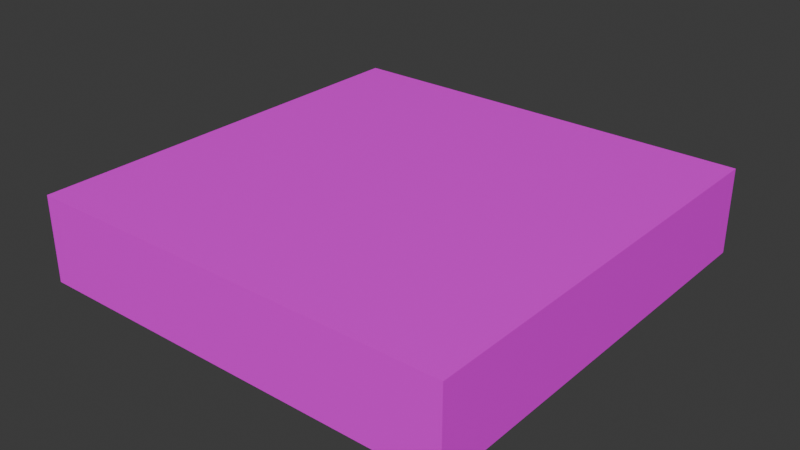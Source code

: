 # Source: roof.blend  (saved by Blender 4.1.24; exported with 4.5.12 LTS)
import bpy
from mathutils import Matrix  # noqa: F401  (used for matrix-valued properties, if any)

bpy.ops.wm.read_factory_settings(use_empty=True)
scene = bpy.context.scene
scene.name = 'Scene'

# ---- collections
col_collection = bpy.data.collections.new('Collection'); scene.collection.children.link(col_collection)

# ---- images (referenced by path relative to the original .blend; pixels are not part of the script)
import os
ASSET_DIR = os.environ.get("B2B_ASSET_DIR", "")  # directory of the original .blend (textures are referenced by path, not embedded)
HERE = os.path.dirname(os.path.abspath(__file__))  # packed textures are extracted next to this script under _unpacked/

def load_image(name, relpath, width, height, colorspace="sRGB"):
    """Load a texture the original file referenced (path relative to the .blend, or extracted next to this script)."""
    p = next((c for c in (os.path.join(HERE, relpath), os.path.join(ASSET_DIR, relpath)) if relpath and os.path.exists(c)), "")
    if p:
        img = bpy.data.images.load(p, check_existing=True)
        img.name = name
    else:  # same state as the original file: an image datablock whose file is absent (Cycles renders it pink)
        img = bpy.data.images.new(name, width, height)
        img.source = "FILE"
        img.filepath = "//" + (relpath or name)
    img.colorspace_settings.name = colorspace
    return img
img_tile_02_128x128_png = load_image('Tile_02-128x128.png', 'Tile_02-128x128.png', 1024, 1024, 'sRGB')

# ---- materials (node trees are filled in below, after node groups)
mat_roof = bpy.data.materials.new('Roof')
mat_roof.use_transparent_shadow = False

# ---- material node trees
mat_roof.use_nodes = True; mat_roof.node_tree.nodes.clear()
_N = mat_roof.node_tree.nodes; _L = mat_roof.node_tree.links
n0 = _N.new('ShaderNodeBsdfPrincipled'); n0.name = 'Principled BSDF'; n0.location = (10, 300)
n1 = _N.new('ShaderNodeOutputMaterial'); n1.name = 'Material Output'; n1.location = (300, 300)
n2 = _N.new('ShaderNodeTexImage'); n2.name = 'Image Texture'; n2.location = (-363, 394)
n2.image = img_tile_02_128x128_png
_L.new(n0.outputs[0], n1.inputs[0])
_L.new(n2.outputs[0], n0.inputs[0])
n1.is_active_output = True

# ---- world
world_world = bpy.data.worlds.new('World'); scene.world = world_world
world_world.use_nodes = True; world_world.node_tree.nodes.clear()
_N = world_world.node_tree.nodes; _L = world_world.node_tree.links
n0 = _N.new('ShaderNodeOutputWorld'); n0.name = 'World Output'; n0.location = (300, 300)
n1 = _N.new('ShaderNodeBackground'); n1.name = 'Background'; n1.location = (10, 300)
n1.inputs[0].default_value = (0.05088, 0.05088, 0.05088, 1.0)
_L.new(n1.outputs[0], n0.inputs[0])
n0.is_active_output = True
world_world.color = (0.05088, 0.05088, 0.05088)
world_world.use_sun_shadow = False
world_world.sun_shadow_jitter_overblur = 0.0

# ---- meshes
me_roof = bpy.data.meshes.new('Roof')
me_roof.from_pydata([(-0.5, -0.5, 2.5), (-0.5, -0.5, 2.7), (-0.5, 0.5, 2.5), (-0.5, 0.5, 2.7), (0.5, -0.5, 2.5), (0.5, -0.5, 2.7), (0.5, 0.5, 2.5), (0.5, 0.5, 2.7)], [], [(0, 1, 3, 2), (2, 3, 7, 6), (6, 7, 5, 4), (4, 5, 1, 0), (2, 6, 4, 0), (7, 3, 1, 5)])
_uv = me_roof.uv_layers.new(name='UVMap')
_uv.uv.foreach_set('vector', [0.0, 0.4, 0.0, 0.6, 1.0, 0.6, 1.0, 0.4, 0.0, 0.4, 0.0, 0.6, 1.0, 0.6, 1.0, 0.4, 1.0, 0.4, 1.0, 0.6, 0.0, 0.6, 0.0, 0.4, 1.0, 0.4, 1.0, 0.6, 0.0, 0.6, 0.0, 0.4, 0.0, 1.0, 1.0, 1.0, 1.0, 0.0, 0.0, 0.0, 1.0, 1.0, 0.0, 1.0, 0.0, 0.0, 1.0, 0.0])
me_roof.materials.append(mat_roof)
me_roof.update()

# ---- objects
ob_roof = bpy.data.objects.new('Roof', me_roof)

# ---- transforms, parenting, visibility, modifiers, constraints
ob_roof.location = (0.0, 0.0, 0.0)

# ---- collection membership
col_collection.objects.link(ob_roof)

# ---- scene / render settings (as saved in the file)
scene.frame_start = 1; scene.frame_end = 250; scene.frame_set(1)
scene.render.engine = 'BLENDER_EEVEE_NEXT'
scene.cycles.sampling_pattern = 'TABULATED_SOBOL'
scene.eevee.ray_tracing_options.trace_max_roughness = 0.0
bpy.context.view_layer.update()

# ---- added for rendering (the .blend has no active camera and no usable light): camera, sun
cam_auto = bpy.data.cameras.new('AutoCamera')
cam_auto.lens = 50.0
cam_auto.sensor_width = 36.0
cam_auto.clip_end = 1000.0
ob_auto_camera = bpy.data.objects.new('AutoCamera', cam_auto)
scene.collection.objects.link(ob_auto_camera)
ob_auto_camera.location = (1.32149, -1.58578, 3.65718)
ob_auto_camera.rotation_euler = (1.09748, -7.21219e-08, 0.694738)
scene.camera = ob_auto_camera
light_auto_sun = bpy.data.lights.new('AutoSun', 'SUN')
light_auto_sun.energy = 3.0
light_auto_sun.angle = 0.0523599
ob_auto_sun = bpy.data.objects.new('AutoSun', light_auto_sun)
scene.collection.objects.link(ob_auto_sun)
ob_auto_sun.rotation_euler = (0.872665, 0.174533, 0.523599)
bpy.context.view_layer.update()
